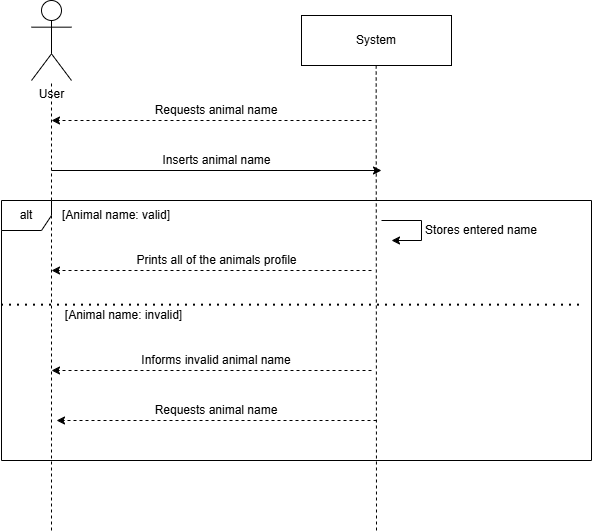

The diagram above was exported from draw.io. Its source (the exported page's mxGraphModel, read from the mxfile embedded in the PNG):
<mxGraphModel dx="1829" dy="1061" grid="1" gridSize="10" guides="1" tooltips="1" connect="1" arrows="1" fold="1" page="1" pageScale="1" pageWidth="850" pageHeight="1100" math="0" shadow="0">
  <root>
    <mxCell id="0" />
    <mxCell id="1" parent="0" />
    <mxCell id="Tw0M7I3orhP-cGzrtUZK-1" parent="1" style="shape=umlActor;verticalLabelPosition=bottom;verticalAlign=top;html=1;outlineConnect=0;" value="User" vertex="1">
      <mxGeometry height="80" width="40" x="240" y="320" as="geometry" />
    </mxCell>
    <mxCell id="Tw0M7I3orhP-cGzrtUZK-3" edge="1" parent="1" style="endArrow=none;dashed=1;html=1;rounded=0;" target="Tw0M7I3orhP-cGzrtUZK-1" value="">
      <mxGeometry height="50" relative="1" width="50" as="geometry">
        <mxPoint x="260" y="850" as="sourcePoint" />
        <mxPoint x="450" y="520" as="targetPoint" />
      </mxGeometry>
    </mxCell>
    <mxCell id="Tw0M7I3orhP-cGzrtUZK-4" parent="1" style="rounded=0;whiteSpace=wrap;html=1;" value="System" vertex="1">
      <mxGeometry height="50" width="150" x="510" y="335" as="geometry" />
    </mxCell>
    <mxCell id="Tw0M7I3orhP-cGzrtUZK-6" edge="1" parent="1" style="endArrow=none;dashed=1;html=1;rounded=0;" value="">
      <mxGeometry height="50" relative="1" width="50" as="geometry">
        <mxPoint x="585" y="850" as="sourcePoint" />
        <mxPoint x="584.6600000000001" y="385" as="targetPoint" />
      </mxGeometry>
    </mxCell>
    <mxCell id="Tw0M7I3orhP-cGzrtUZK-7" edge="1" parent="1" style="endArrow=classic;html=1;rounded=0;" value="">
      <mxGeometry height="50" relative="1" width="50" as="geometry">
        <mxPoint x="260" y="490" as="sourcePoint" />
        <mxPoint x="590" y="490" as="targetPoint" />
      </mxGeometry>
    </mxCell>
    <mxCell id="Tw0M7I3orhP-cGzrtUZK-8" parent="1" style="text;html=1;whiteSpace=wrap;strokeColor=none;fillColor=none;align=center;verticalAlign=middle;rounded=0;" value="Inserts animal name" vertex="1">
      <mxGeometry height="40" width="235" x="308" y="460" as="geometry" />
    </mxCell>
    <mxCell id="BvyT4loZGDfQwpYDGYxJ-11" parent="1" style="shape=umlFrame;whiteSpace=wrap;html=1;pointerEvents=0;recursiveResize=0;container=1;collapsible=0;width=50;height=30;" value="alt" vertex="1">
      <mxGeometry height="260" width="590" x="210" y="520" as="geometry" />
    </mxCell>
    <mxCell id="BvyT4loZGDfQwpYDGYxJ-12" parent="BvyT4loZGDfQwpYDGYxJ-11" style="text;html=1;whiteSpace=wrap;strokeColor=none;fillColor=none;align=center;verticalAlign=middle;rounded=0;" value="[Animal name: valid]" vertex="1">
      <mxGeometry height="30" width="200" x="15" as="geometry" />
    </mxCell>
    <mxCell id="BvyT4loZGDfQwpYDGYxJ-13" edge="1" parent="BvyT4loZGDfQwpYDGYxJ-11" style="endArrow=classic;html=1;rounded=0;dashed=1;" value="">
      <mxGeometry height="50" relative="1" width="50" as="geometry">
        <mxPoint x="370" y="70" as="sourcePoint" />
        <mxPoint x="50" y="70" as="targetPoint" />
      </mxGeometry>
    </mxCell>
    <mxCell id="BvyT4loZGDfQwpYDGYxJ-14" edge="1" parent="BvyT4loZGDfQwpYDGYxJ-11" style="endArrow=classic;html=1;rounded=0;dashed=1;" value="">
      <mxGeometry height="50" relative="1" width="50" as="geometry">
        <mxPoint x="370" y="170" as="sourcePoint" />
        <mxPoint x="50" y="170" as="targetPoint" />
      </mxGeometry>
    </mxCell>
    <mxCell id="BvyT4loZGDfQwpYDGYxJ-15" parent="BvyT4loZGDfQwpYDGYxJ-11" style="text;html=1;whiteSpace=wrap;strokeColor=none;fillColor=none;align=center;verticalAlign=middle;rounded=0;" value="Prints all of the animals profile" vertex="1">
      <mxGeometry height="40" width="235" x="98" y="40" as="geometry" />
    </mxCell>
    <mxCell id="BvyT4loZGDfQwpYDGYxJ-16" parent="BvyT4loZGDfQwpYDGYxJ-11" style="text;html=1;whiteSpace=wrap;strokeColor=none;fillColor=none;align=center;verticalAlign=middle;rounded=0;" value="Informs invalid animal name" vertex="1">
      <mxGeometry height="40" width="200" x="115" y="140" as="geometry" />
    </mxCell>
    <mxCell id="BvyT4loZGDfQwpYDGYxJ-17" edge="1" parent="BvyT4loZGDfQwpYDGYxJ-11" style="endArrow=none;dashed=1;html=1;dashPattern=1 3;strokeWidth=2;rounded=0;" value="">
      <mxGeometry height="50" relative="1" width="50" as="geometry">
        <mxPoint y="104.65999999999997" as="sourcePoint" />
        <mxPoint x="580" y="104.65999999999997" as="targetPoint" />
      </mxGeometry>
    </mxCell>
    <mxCell id="BvyT4loZGDfQwpYDGYxJ-18" parent="BvyT4loZGDfQwpYDGYxJ-11" style="text;html=1;whiteSpace=wrap;strokeColor=none;fillColor=none;align=center;verticalAlign=middle;rounded=0;" value="[Animal name: invalid]" vertex="1">
      <mxGeometry height="30" width="185" x="30" y="100" as="geometry" />
    </mxCell>
    <mxCell id="BvyT4loZGDfQwpYDGYxJ-19" edge="1" parent="BvyT4loZGDfQwpYDGYxJ-11" style="endArrow=classic;html=1;rounded=0;" value="">
      <mxGeometry height="50" relative="1" width="50" as="geometry">
        <Array as="points">
          <mxPoint x="380" y="20" />
          <mxPoint x="420" y="20" />
          <mxPoint x="420" y="40" />
        </Array>
        <mxPoint x="380" y="20" as="sourcePoint" />
        <mxPoint x="390" y="40" as="targetPoint" />
      </mxGeometry>
    </mxCell>
    <mxCell id="BvyT4loZGDfQwpYDGYxJ-20" parent="BvyT4loZGDfQwpYDGYxJ-11" style="text;html=1;whiteSpace=wrap;strokeColor=none;fillColor=none;align=center;verticalAlign=middle;rounded=0;" value="Stores entered name" vertex="1">
      <mxGeometry height="40" width="200" x="380" y="10" as="geometry" />
    </mxCell>
    <mxCell id="BvyT4loZGDfQwpYDGYxJ-21" edge="1" parent="BvyT4loZGDfQwpYDGYxJ-11" style="endArrow=classic;html=1;rounded=0;dashed=1;" value="">
      <mxGeometry height="50" relative="1" width="50" as="geometry">
        <mxPoint x="375" y="220" as="sourcePoint" />
        <mxPoint x="55" y="220" as="targetPoint" />
      </mxGeometry>
    </mxCell>
    <mxCell id="BvyT4loZGDfQwpYDGYxJ-22" parent="BvyT4loZGDfQwpYDGYxJ-11" style="text;html=1;whiteSpace=wrap;strokeColor=none;fillColor=none;align=center;verticalAlign=middle;rounded=0;" value="Requests animal name" vertex="1">
      <mxGeometry height="40" width="200" x="115" y="190" as="geometry" />
    </mxCell>
    <mxCell id="De4u6kVlC6ie_odSQADO-1" edge="1" parent="1" style="endArrow=classic;html=1;rounded=0;dashed=1;" value="">
      <mxGeometry height="50" relative="1" width="50" as="geometry">
        <mxPoint x="580" y="440" as="sourcePoint" />
        <mxPoint x="260" y="440" as="targetPoint" />
      </mxGeometry>
    </mxCell>
    <mxCell id="De4u6kVlC6ie_odSQADO-2" parent="1" style="text;html=1;whiteSpace=wrap;strokeColor=none;fillColor=none;align=center;verticalAlign=middle;rounded=0;" value="Requests animal name" vertex="1">
      <mxGeometry height="40" width="200" x="325" y="410" as="geometry" />
    </mxCell>
  </root>
</mxGraphModel>